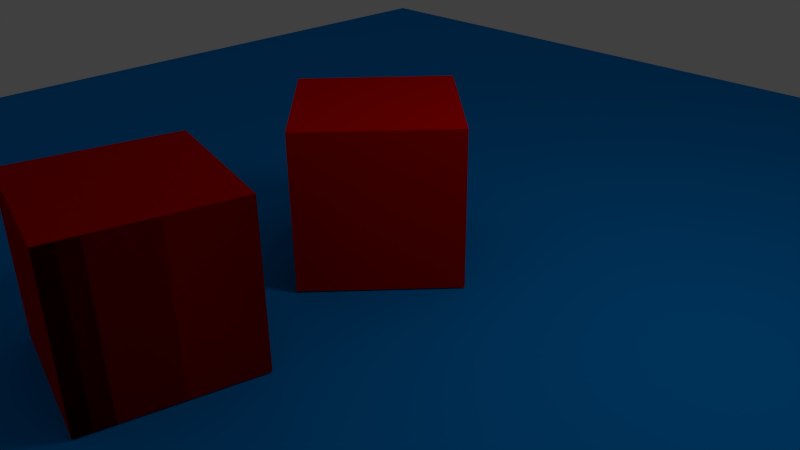 # Source: testscene.blend  (saved by Blender 2.62.0; exported with 4.5.12 LTS)
import bpy
from mathutils import Matrix  # noqa: F401  (used for matrix-valued properties, if any)

bpy.ops.wm.read_factory_settings(use_empty=True)
scene = bpy.context.scene
scene.name = 'Scene'

# ---- collections
col_collection_1 = bpy.data.collections.new('Collection 1'); scene.collection.children.link(col_collection_1)

# ---- materials (node trees are filled in below, after node groups)
mat_mtlred = bpy.data.materials.new('mtlRed')
mat_mtlred.alpha_threshold = 0.0
mat_mtlred.use_transparent_shadow = False
mat_mtlred.diffuse_color = (0.8, 0.0, 0.0, 1.0)
mat_mtlred.roughness = 0.5
mat_mtlred.line_color = (0.0, 0.0, 0.0, 1.0)
mat_mtlblue = bpy.data.materials.new('mtlBlue')
mat_mtlblue.alpha_threshold = 0.0
mat_mtlblue.use_transparent_shadow = False
mat_mtlblue.diffuse_color = (0.0, 0.2562, 0.8, 1.0)
mat_mtlblue.roughness = 0.5
mat_mtlblue.line_color = (0.0, 0.0, 0.0, 1.0)

# ---- material node trees

# ---- world
world_world = bpy.data.worlds.new('World'); scene.world = world_world
world_world.color = (0.05088, 0.05088, 0.05088)
world_world.use_sun_shadow = False
world_world.sun_shadow_jitter_overblur = 0.0
world_world.cycles.sampling_method = 'MANUAL'
world_world.cycles.sample_map_resolution = 256

# ---- cameras
cam_camera = bpy.data.cameras.new('Camera')
cam_camera.clip_end = 100.0
cam_camera.lens = 35.0
cam_camera.sensor_width = 32.0
cam_camera.sensor_height = 18.0
cam_camera.ortho_scale = 7.314
cam_camera.dof.focus_distance = 0.0
cam_camera.dof.aperture_fstop = 128.0

# ---- lights
light_lamp = bpy.data.lights.new('Lamp', 'POINT')
light_lamp.transmission_factor = 0.0
light_lamp.cutoff_distance = 30.0
light_lamp.energy = 100.0
light_lamp.shadow_buffer_clip_start = 1.001
light_lamp.shadow_soft_size = 1.0
light_lamp.shadow_maximum_resolution = 0.006
light_lamp.use_absolute_resolution = True
light_lamp.cycles.use_multiple_importance_sampling = False

# ---- meshes
me_cube = bpy.data.meshes.new('Cube')
me_cube.from_pydata([(1.0, 1.0, -1.0), (1.0, -1.0, -1.0), (-1.0, -1.0, -1.0), (-1.0, 1.0, -1.0), (1.0, 1.0, 1.0), (1.0, -1.0, 1.0), (-1.0, -1.0, 1.0), (-1.0, 1.0, 1.0)], [], [(0, 1, 2, 3), (4, 7, 6, 5), (0, 4, 5, 1), (1, 5, 6, 2), (2, 6, 7, 3), (4, 0, 3, 7)])
me_cube.materials.append(mat_mtlred)
me_cube.use_remesh_preserve_volume = False
me_cube.use_remesh_preserve_attributes = False
me_cube.use_mirror_vertex_groups = False
me_cube.update()
me_grid_001 = bpy.data.meshes.new('Grid.001')
me_grid_001.from_pydata([(10.0, -10.0, 0.0), (7.778, -10.0, 0.0), (5.556, -10.0, 0.0), (3.333, -10.0, 0.0), (1.111, -10.0, 0.0), (-1.111, -10.0, 0.0), (-3.333, -10.0, 0.0), (-5.556, -10.0, 0.0), (-7.778, -10.0, 0.0), (-10.0, -10.0, 0.0), (-10.0, -7.778, 0.0), (-7.778, -7.778, 0.0), (-5.556, -7.778, 0.0), (-3.333, -7.778, 0.0), (-1.111, -7.778, 0.0), (1.111, -7.778, 0.0), (3.333, -7.778, 0.0), (5.556, -7.778, 0.0), (7.778, -7.778, 0.0), (10.0, -7.778, 0.0), (10.0, -5.556, 0.0), (7.778, -5.556, 0.0), (5.556, -5.556, 0.0), (3.333, -5.556, 0.0), (1.111, -5.556, 0.0), (-1.111, -5.556, 0.0), (-3.333, -5.556, 0.0), (-5.556, -5.556, 0.0), (-7.778, -5.556, 0.0), (-10.0, -5.556, 0.0), (-10.0, -3.333, 0.0), (-7.778, -3.333, 0.0), (-5.556, -3.333, 0.0), (-3.333, -3.333, 0.0), (-1.111, -3.333, 0.0), (1.111, -3.333, 0.0), (3.333, -3.333, 0.0), (5.556, -3.333, 0.0), (7.778, -3.333, 0.0), (10.0, -3.333, 0.0), (10.0, -1.111, 0.0), (7.778, -1.111, 0.0), (5.556, -1.111, 0.0), (3.333, -1.111, 0.0), (1.111, -1.111, 0.0), (-1.111, -1.111, 0.0), (-3.333, -1.111, 0.0), (-5.556, -1.111, 0.0), (-7.778, -1.111, 0.0), (-10.0, -1.111, 0.0), (-10.0, 1.111, 0.0), (-7.778, 1.111, 0.0), (-5.556, 1.111, 0.0), (-3.333, 1.111, 0.0), (-1.111, 1.111, 0.0), (1.111, 1.111, 0.0), (3.333, 1.111, 0.0), (5.556, 1.111, 0.0), (7.778, 1.111, 0.0), (10.0, 1.111, 0.0), (10.0, 3.333, 0.0), (7.778, 3.333, 0.0), (5.556, 3.333, 0.0), (3.333, 3.333, 0.0), (1.111, 3.333, 0.0), (-1.111, 3.333, 0.0), (-3.333, 3.333, 0.0), (-5.556, 3.333, 0.0), (-7.778, 3.333, 0.0), (-10.0, 3.333, 0.0), (-10.0, 5.556, 0.0), (-7.778, 5.556, 0.0), (-5.556, 5.556, 0.0), (-3.333, 5.556, 0.0), (-1.111, 5.556, 0.0), (1.111, 5.556, 0.0), (3.333, 5.556, 0.0), (5.556, 5.556, 0.0), (7.778, 5.556, 0.0), (10.0, 5.556, 0.0), (10.0, 7.778, 0.0), (7.778, 7.778, 0.0), (5.556, 7.778, 0.0), (3.333, 7.778, 0.0), (1.111, 7.778, 0.0), (-1.111, 7.778, 0.0), (-3.333, 7.778, 0.0), (-5.556, 7.778, 0.0), (-7.778, 7.778, 0.0), (-10.0, 7.778, 0.0), (-10.0, 10.0, 0.0), (-7.778, 10.0, 0.0), (-5.556, 10.0, 0.0), (-3.333, 10.0, 0.0), (-1.111, 10.0, 0.0), (1.111, 10.0, 0.0), (3.333, 10.0, 0.0), (5.556, 10.0, 0.0), (7.778, 10.0, 0.0), (10.0, 10.0, 0.0)], [], [(9, 8, 11, 10), (8, 7, 12, 11), (7, 6, 13, 12), (6, 5, 14, 13), (5, 4, 15, 14), (4, 3, 16, 15), (3, 2, 17, 16), (2, 1, 18, 17), (1, 0, 19, 18), (18, 19, 20, 21), (17, 18, 21, 22), (16, 17, 22, 23), (15, 16, 23, 24), (14, 15, 24, 25), (13, 14, 25, 26), (12, 13, 26, 27), (11, 12, 27, 28), (10, 11, 28, 29), (29, 28, 31, 30), (28, 27, 32, 31), (27, 26, 33, 32), (26, 25, 34, 33), (25, 24, 35, 34), (24, 23, 36, 35), (23, 22, 37, 36), (22, 21, 38, 37), (21, 20, 39, 38), (38, 39, 40, 41), (37, 38, 41, 42), (36, 37, 42, 43), (35, 36, 43, 44), (34, 35, 44, 45), (33, 34, 45, 46), (32, 33, 46, 47), (31, 32, 47, 48), (30, 31, 48, 49), (49, 48, 51, 50), (48, 47, 52, 51), (47, 46, 53, 52), (46, 45, 54, 53), (45, 44, 55, 54), (44, 43, 56, 55), (43, 42, 57, 56), (42, 41, 58, 57), (41, 40, 59, 58), (58, 59, 60, 61), (57, 58, 61, 62), (56, 57, 62, 63), (55, 56, 63, 64), (54, 55, 64, 65), (53, 54, 65, 66), (52, 53, 66, 67), (51, 52, 67, 68), (50, 51, 68, 69), (69, 68, 71, 70), (68, 67, 72, 71), (67, 66, 73, 72), (66, 65, 74, 73), (65, 64, 75, 74), (64, 63, 76, 75), (63, 62, 77, 76), (62, 61, 78, 77), (61, 60, 79, 78), (78, 79, 80, 81), (77, 78, 81, 82), (76, 77, 82, 83), (75, 76, 83, 84), (74, 75, 84, 85), (73, 74, 85, 86), (72, 73, 86, 87), (71, 72, 87, 88), (70, 71, 88, 89), (89, 88, 91, 90), (88, 87, 92, 91), (87, 86, 93, 92), (86, 85, 94, 93), (85, 84, 95, 94), (84, 83, 96, 95), (83, 82, 97, 96), (82, 81, 98, 97), (81, 80, 99, 98)])
me_grid_001.materials.append(mat_mtlblue)
me_grid_001.use_remesh_preserve_volume = False
me_grid_001.use_remesh_preserve_attributes = False
me_grid_001.use_mirror_vertex_groups = False
me_grid_001.update()

# ---- objects
ob_cube_002 = bpy.data.objects.new('Cube.002', me_cube)
ob_cube_001 = bpy.data.objects.new('Cube.001', me_cube)
ob_grid = bpy.data.objects.new('Grid', me_grid_001)
ob_cube = bpy.data.objects.new('Cube', me_cube)
ob_lamp = bpy.data.objects.new('Lamp', light_lamp)
ob_camera = bpy.data.objects.new('Camera', cam_camera)

# ---- transforms, parenting, visibility, modifiers, constraints
ob_cube_002.location = (0.0, 0.1078, 1.02)
ob_cube_002.rotation_euler = (0.0, -0.0, -0.7245)
ob_cube_002.lock_rotations_4d = False
ob_cube_002.empty_display_type = 'ARROWS'
ob_cube_002.lineart.crease_threshold = 0.0
ob_cube_001.location = (0.0, -3.217, 1.02)
ob_cube_001.rotation_euler = (0.0, -0.0, -0.2155)
ob_cube_001.lock_rotations_4d = False
ob_cube_001.empty_display_type = 'ARROWS'
ob_cube_001.lineart.crease_threshold = 0.0
ob_grid.location = (0.0, 0.0, 0.0)
ob_grid.lineart.crease_threshold = 0.0
ob_cube.location = (0.0, -3.217, 1.02)
ob_cube.rotation_euler = (0.0, -0.0, -0.2155)
ob_cube.lock_rotations_4d = False
ob_cube.empty_display_type = 'ARROWS'
ob_cube.lineart.crease_threshold = 0.0
ob_lamp.location = (4.076, 1.005, 5.904)
ob_lamp.rotation_euler = (0.6503, 0.05522, 1.866)
ob_lamp.lock_rotations_4d = False
ob_lamp.empty_display_type = 'ARROWS'
ob_lamp.color = (0.0, 0.0, 0.0, 0.0)
ob_lamp.lineart.crease_threshold = 0.0
ob_camera.location = (7.481, -6.508, 5.344)
ob_camera.rotation_euler = (1.109, 0.01082, 0.8149)
ob_camera.lock_rotations_4d = False
ob_camera.empty_display_type = 'ARROWS'
ob_camera.color = (0.0, 0.0, 0.0, 0.0)
ob_camera.display_type = 'WIRE'
ob_camera.lineart.crease_threshold = 0.0

# ---- collection membership
col_collection_1.objects.link(ob_cube_002)
col_collection_1.objects.link(ob_cube_001)
col_collection_1.objects.link(ob_grid)
col_collection_1.objects.link(ob_cube)
col_collection_1.objects.link(ob_lamp)
col_collection_1.objects.link(ob_camera)

# ---- scene / render settings (as saved in the file)
scene.camera = ob_camera
scene.frame_start = 1; scene.frame_end = 250; scene.frame_set(1)
scene.render.engine = 'BLENDER_EEVEE_NEXT'
scene.render.image_settings.color_mode = 'RGB'
scene.render.image_settings.compression = 90
scene.render.resolution_percentage = 50
scene.render.dither_intensity = 0.0
scene.render.bake_margin = 2
scene.render.bake_bias = 0.0
scene.cycles.use_denoising = False
scene.cycles.samples = 10
scene.cycles.sampling_pattern = 'TABULATED_SOBOL'
scene.cycles.light_sampling_threshold = 0.0
scene.cycles.use_adaptive_sampling = False
scene.cycles.use_light_tree = False
scene.cycles.blur_glossy = 0.0
scene.cycles.volume_bounces = 1
scene.cycles.pixel_filter_type = 'GAUSSIAN'
scene.cycles.sample_clamp_indirect = 0.0
scene.view_settings.view_transform = 'Standard'
bpy.context.view_layer.update()
